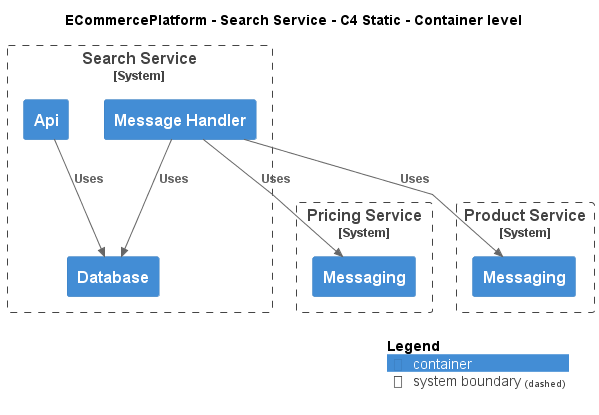

The diagram above was rendered by PlantUML. Its source (embedded in the PNG):
@startuml
!include ..\..\..\.c4s\C4_Container.puml

AddElementTag("c4interflow:lifecycle:new", $bgColor=green, $fontColor=#ffffff, $borderColor=green, $shadowing="False")
AddElementTag("c4interflow:lifecycle:changed", $bgColor=orange, $fontColor=#ffffff, $borderColor=orange, $shadowing="False")
AddElementTag("c4interflow:lifecycle:removed", $bgColor=red, $fontColor=#ffffff, $borderColor=red, $shadowing="False")

AddRelTag("c4interflow:lifecycle:new", $textColor=green, $lineColor=green)
AddRelTag("c4interflow:lifecycle:changed", $textColor=orange, $lineColor=orange)
AddRelTag("c4interflow:lifecycle:removed", $textColor=red, $lineColor=red)

SHOW_PERSON_PORTRAIT()
LAYOUT_TOP_DOWN()

skinparam linetype polyline

title ECommercePlatform - Search Service - C4 Static - Container level


System_Boundary(ECommercePlatform.SoftwareSystems.SearchService, "Search Service") {
    Container(ECommercePlatform.SoftwareSystems.SearchService.Containers.Api, "Api", "", "")
    Container(ECommercePlatform.SoftwareSystems.SearchService.Containers.Database, "Database", "", "")
    Container(ECommercePlatform.SoftwareSystems.SearchService.Containers.MessageHandler, "Message Handler", "", "")
}

System_Boundary(ECommercePlatform.SoftwareSystems.PricingService, "Pricing Service") {
    Container(ECommercePlatform.SoftwareSystems.PricingService.Containers.Messaging, "Messaging", "", "")
}

System_Boundary(ECommercePlatform.SoftwareSystems.ProductService, "Product Service") {
    Container(ECommercePlatform.SoftwareSystems.ProductService.Containers.Messaging, "Messaging", "", "")
}

Rel(ECommercePlatform.SoftwareSystems.SearchService.Containers.Api, ECommercePlatform.SoftwareSystems.SearchService.Containers.Database, "Uses")
Rel(ECommercePlatform.SoftwareSystems.SearchService.Containers.MessageHandler, ECommercePlatform.SoftwareSystems.PricingService.Containers.Messaging, "Uses")
Rel(ECommercePlatform.SoftwareSystems.SearchService.Containers.MessageHandler, ECommercePlatform.SoftwareSystems.SearchService.Containers.Database, "Uses")
Rel(ECommercePlatform.SoftwareSystems.SearchService.Containers.MessageHandler, ECommercePlatform.SoftwareSystems.ProductService.Containers.Messaging, "Uses")


SHOW_LEGEND()
@enduml